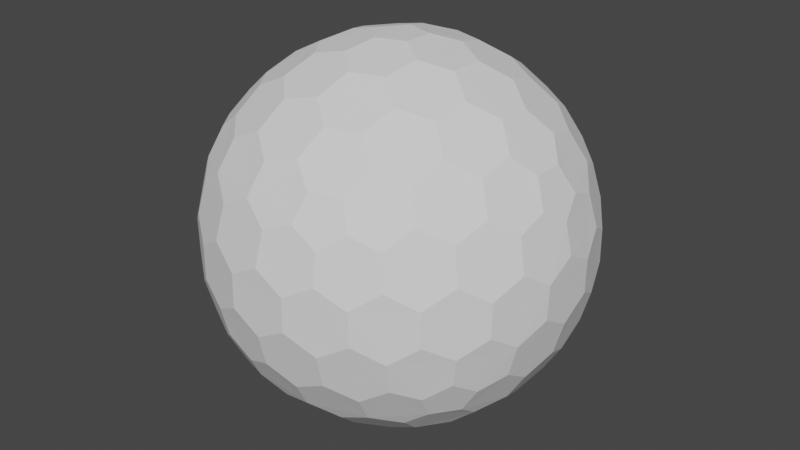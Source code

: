 # Source: PlayerDefault.blend  (saved by Blender 2.93.21; exported with 4.5.12 LTS)
import bpy
from mathutils import Matrix  # noqa: F401  (used for matrix-valued properties, if any)

bpy.ops.wm.read_factory_settings(use_empty=True)
scene = bpy.context.scene
scene.name = 'Scene'

# ---- world
world_world = bpy.data.worlds.new('World'); scene.world = world_world
world_world.use_nodes = True; world_world.node_tree.nodes.clear()
_N = world_world.node_tree.nodes; _L = world_world.node_tree.links
n0 = _N.new('ShaderNodeOutputWorld'); n0.name = 'World Output'; n0.location = (300, 300)
n1 = _N.new('ShaderNodeBackground'); n1.name = 'Background'; n1.location = (10, 300)
n1.inputs[0].default_value = (0.05088, 0.05088, 0.05088, 1.0)
_L.new(n1.outputs[0], n0.inputs[0])
n0.is_active_output = True
world_world.color = (0.05088, 0.05088, 0.05088)
world_world.use_sun_shadow = False
world_world.sun_shadow_jitter_overblur = 0.0

# ---- meshes
me_icosphere_002 = bpy.data.meshes.new('Icosphere.002')
me_icosphere_002.from_pydata([(0.04127, -0.127, -0.9758), (0.7132, -0.4211, -0.533), (-0.108, -0.0785, -0.9758), (-0.108, 0.0785, -0.9758), (0.04127, 0.127, -0.9758), (0.7957, -0.4211, -0.3995), (-0.1546, -0.8869, -0.3995), (-0.8913, -0.127, -0.3995), (-0.3962, 0.8084, -0.3995), (0.6464, 0.6266, -0.3995), (0.7544, -0.5481, -0.317), (-0.2882, -0.8869, -0.317), (-0.9325, -9.662e-09, -0.317), (-0.2882, 0.8869, -0.317), (0.7544, 0.5481, -0.317), (0.3294, -0.7599, 0.533), (-0.6209, -0.5481, 0.533), (-0.7132, 0.4211, 0.533), (0.1801, 0.8084, 0.533), (0.8245, 0.0785, 0.533), (0.108, 0.0785, 0.9758), (0.3781, 0.08719, 0.9011), (0.6369, 0.08719, 0.7412), (0.2298, 0.1669, 0.9402), (0.1998, 0.3326, 0.9011), (0.5067, 0.1751, 0.8199), (0.4806, 0.3492, 0.7777), (0.3231, 0.4278, 0.8199), (0.2797, 0.5788, 0.7412), (0.7382, 0.1669, 0.626), (0.7166, 0.3326, 0.5817), (0.5888, 0.4278, 0.6556), (0.5378, 0.5788, 0.5817), (0.3869, 0.6505, 0.626), (0.3294, 0.7599, 0.533), (-0.04127, 0.127, 0.9758), (0.03391, 0.3865, 0.9011), (0.1139, 0.6327, 0.7412), (-0.08776, 0.2701, 0.9402), (-0.2546, 0.2928, 0.9011), (-0.009907, 0.536, 0.8199), (-0.1836, 0.565, 0.7777), (-0.307, 0.4394, 0.8199), (-0.464, 0.4449, 0.7412), (0.06935, 0.7536, 0.626), (-0.09491, 0.7844, 0.5817), (-0.2249, 0.6922, 0.6556), (-0.3843, 0.6903, 0.5817), (-0.4991, 0.5689, 0.626), (-0.6209, 0.5481, 0.533), (-0.1335, -2.328e-09, 0.9758), (-0.3571, 0.1517, 0.9011), (-0.5665, 0.3038, 0.7412), (-0.284, -7.567e-10, 0.9402), (-0.3571, -0.1517, 0.9011), (-0.5128, 0.1562, 0.8199), (-0.5941, 3.26e-09, 0.7777), (-0.5128, -0.1562, 0.8199), (-0.5665, -0.3038, 0.7412), (-0.6953, 0.2988, 0.626), (-0.7753, 0.1521, 0.5817), (-0.7278, -8.207e-09, 0.6556), (-0.7753, -0.1521, 0.5817), (-0.6953, -0.2988, 0.626), (-0.7132, -0.4211, 0.533), (-0.04127, -0.127, 0.9758), (-0.2546, -0.2928, 0.9011), (-0.464, -0.4449, 0.7412), (-0.08776, -0.2701, 0.9402), (0.03391, -0.3865, 0.9011), (-0.307, -0.4394, 0.8199), (-0.1836, -0.565, 0.7777), (-0.009907, -0.536, 0.8199), (0.1139, -0.6327, 0.7412), (-0.4991, -0.5689, 0.626), (-0.3843, -0.6903, 0.5817), (-0.2249, -0.6922, 0.6556), (-0.09491, -0.7844, 0.5817), (0.06935, -0.7536, 0.626), (0.1801, -0.8084, 0.533), (0.108, -0.0785, 0.9758), (0.1998, -0.3326, 0.9011), (0.2797, -0.5788, 0.7412), (0.2298, -0.1669, 0.9402), (0.3781, -0.08719, 0.9011), (0.3231, -0.4278, 0.8199), (0.4806, -0.3492, 0.7777), (0.5067, -0.1751, 0.8199), (0.6369, -0.08719, 0.7412), (0.3869, -0.6505, 0.626), (0.5378, -0.5788, 0.5817), (0.5888, -0.4278, 0.6556), (0.7166, -0.3326, 0.5817), (0.7382, -0.1669, 0.626), (0.8245, -0.0785, 0.533), (0.8913, 0.127, 0.3995), (0.9199, 0.2928, 0.1752), (0.8704, 0.4449, -0.08356), (0.8802, 0.2701, 0.342), (0.7908, 0.3865, 0.4333), (0.8706, 0.4394, 0.09203), (0.7777, 0.565, 0.1836), (0.7377, 0.536, 0.3578), (0.612, 0.6327, 0.4333), (0.7831, 0.5689, -0.1665), (0.6921, 0.6903, -0.08356), (0.687, 0.6922, 0.09203), (0.5627, 0.7844, 0.1752), (0.5289, 0.7536, 0.342), (0.3962, 0.8084, 0.3995), (0.1546, 0.8869, 0.3995), (0.005802, 0.9653, 0.1752), (-0.1541, 0.9653, -0.08356), (0.01511, 0.9206, 0.342), (-0.1232, 0.8716, 0.4333), (-0.1489, 0.9638, 0.09203), (-0.2971, 0.9142, 0.1836), (-0.2818, 0.8673, 0.3578), (-0.4126, 0.7775, 0.4333), (-0.2991, 0.9206, -0.1665), (-0.4427, 0.8716, -0.08356), (-0.446, 0.8673, 0.09203), (-0.5721, 0.7775, 0.1752), (-0.5533, 0.7359, 0.342), (-0.6464, 0.6266, 0.3995), (-0.7957, 0.4211, 0.3995), (-0.9163, 0.3038, 0.1752), (-0.9657, 0.1517, -0.08356), (-0.8709, 0.2988, 0.342), (-0.867, 0.1521, 0.4333), (-0.9626, 0.1562, 0.09203), (-0.9613, -1.825e-07, 0.1836), (-0.9119, -8.941e-08, 0.3578), (-0.867, -0.1521, 0.4333), (-0.968, -1.132e-07, -0.1665), (-0.9657, -0.1517, -0.08356), (-0.9626, -0.1562, 0.09203), (-0.9163, -0.3038, 0.1752), (-0.8709, -0.2988, 0.342), (-0.7957, -0.4211, 0.3995), (-0.6464, -0.6266, 0.3995), (-0.5721, -0.7775, 0.1752), (-0.4427, -0.8716, -0.08356), (-0.5533, -0.7359, 0.342), (-0.4126, -0.7775, 0.4333), (-0.446, -0.8673, 0.09203), (-0.2971, -0.9142, 0.1836), (-0.2818, -0.8673, 0.3578), (-0.1232, -0.8716, 0.4333), (-0.2991, -0.9206, -0.1665), (-0.1541, -0.9653, -0.08356), (-0.1489, -0.9638, 0.09203), (0.005802, -0.9653, 0.1752), (0.01511, -0.9206, 0.342), (0.1546, -0.8869, 0.3995), (0.3962, -0.8084, 0.3995), (0.5627, -0.7844, 0.1752), (0.6921, -0.6903, -0.08356), (0.5289, -0.7536, 0.342), (0.612, -0.6327, 0.4333), (0.687, -0.6922, 0.09203), (0.7777, -0.565, 0.1836), (0.7377, -0.536, 0.3578), (0.7908, -0.3865, 0.4333), (0.7831, -0.5689, -0.1665), (0.8704, -0.4449, -0.08356), (0.8706, -0.4394, 0.09203), (0.9199, -0.2928, 0.1752), (0.8802, -0.2701, 0.342), (0.8913, -0.127, 0.3995), (0.2882, 0.8869, 0.317), (0.4427, 0.8716, 0.08356), (0.5721, 0.7775, -0.1752), (0.2991, 0.9206, 0.1665), (0.1541, 0.9653, 0.08356), (0.446, 0.8673, -0.09203), (0.2971, 0.9142, -0.1836), (0.1489, 0.9638, -0.09203), (-0.005802, 0.9653, -0.1752), (0.5533, 0.7359, -0.342), (0.4126, 0.7775, -0.4333), (0.2818, 0.8673, -0.3578), (0.1232, 0.8716, -0.4333), (-0.01511, 0.9206, -0.342), (-0.1546, 0.8869, -0.3995), (-0.7544, 0.5481, 0.317), (-0.6921, 0.6903, 0.08356), (-0.5627, 0.7844, -0.1752), (-0.7831, 0.5689, 0.1665), (-0.8704, 0.4449, 0.08356), (-0.687, 0.6922, -0.09203), (-0.7777, 0.565, -0.1836), (-0.8706, 0.4394, -0.09203), (-0.9199, 0.2928, -0.1752), (-0.5289, 0.7536, -0.342), (-0.612, 0.6327, -0.4333), (-0.7377, 0.536, -0.3578), (-0.7908, 0.3865, -0.4333), (-0.8802, 0.2701, -0.342), (-0.8913, 0.127, -0.3995), (-0.7544, -0.5481, 0.317), (-0.8704, -0.4449, 0.08356), (-0.9199, -0.2928, -0.1752), (-0.7831, -0.5689, 0.1665), (-0.6921, -0.6903, 0.08356), (-0.8706, -0.4394, -0.09203), (-0.7777, -0.565, -0.1836), (-0.687, -0.6922, -0.09203), (-0.5627, -0.7844, -0.1752), (-0.8802, -0.2701, -0.342), (-0.7908, -0.3865, -0.4333), (-0.7377, -0.536, -0.3578), (-0.612, -0.6327, -0.4333), (-0.5289, -0.7536, -0.342), (-0.3962, -0.8084, -0.3995), (0.2882, -0.8869, 0.317), (0.1541, -0.9653, 0.08356), (-0.005802, -0.9653, -0.1752), (0.2991, -0.9206, 0.1665), (0.4427, -0.8716, 0.08356), (0.1489, -0.9638, -0.09203), (0.2971, -0.9142, -0.1836), (0.446, -0.8673, -0.09203), (0.5721, -0.7775, -0.1752), (-0.01511, -0.9206, -0.342), (0.1232, -0.8716, -0.4333), (0.2818, -0.8673, -0.3578), (0.4126, -0.7775, -0.4333), (0.5533, -0.7359, -0.342), (0.6464, -0.6266, -0.3995), (0.9325, 2.27e-09, 0.317), (0.9657, -0.1517, 0.08356), (0.9163, -0.3038, -0.1752), (0.968, 2.678e-09, 0.1665), (0.9657, 0.1517, 0.08356), (0.9626, -0.1562, -0.09203), (0.9613, 9.313e-09, -0.1836), (0.9626, 0.1562, -0.09203), (0.9163, 0.3038, -0.1752), (0.8709, -0.2988, -0.342), (0.867, -0.1521, -0.4333), (0.9119, 1.74e-08, -0.3578), (0.867, 0.1521, -0.4333), (0.8709, 0.2988, -0.342), (0.7957, 0.4211, -0.3995), (0.6209, 0.5481, -0.533), (0.464, 0.4449, -0.7412), (0.2546, 0.2928, -0.9011), (0.4991, 0.5689, -0.626), (0.3843, 0.6903, -0.5817), (0.307, 0.4394, -0.8199), (0.1836, 0.565, -0.7777), (0.2249, 0.6922, -0.6556), (0.09491, 0.7844, -0.5817), (0.08776, 0.2701, -0.9402), (-0.03391, 0.3865, -0.9011), (0.009907, 0.536, -0.8199), (-0.1139, 0.6327, -0.7412), (-0.06935, 0.7536, -0.626), (-0.1801, 0.8084, -0.533), (-0.3294, 0.7599, -0.533), (-0.2797, 0.5788, -0.7412), (-0.1998, 0.3326, -0.9011), (-0.3869, 0.6505, -0.626), (-0.5378, 0.5788, -0.5817), (-0.3231, 0.4278, -0.8199), (-0.4806, 0.3492, -0.7777), (-0.5888, 0.4278, -0.6556), (-0.7166, 0.3326, -0.5817), (-0.2298, 0.1669, -0.9402), (-0.3781, 0.08719, -0.9011), (-0.5067, 0.175, -0.8199), (-0.6369, 0.08719, -0.7412), (-0.7382, 0.1669, -0.626), (-0.8245, 0.0785, -0.533), (-0.8245, -0.0785, -0.533), (-0.6369, -0.08719, -0.7412), (-0.3781, -0.08719, -0.9011), (-0.7382, -0.1669, -0.626), (-0.7166, -0.3326, -0.5817), (-0.5067, -0.1751, -0.8199), (-0.4806, -0.3492, -0.7777), (-0.5888, -0.4278, -0.6556), (-0.5378, -0.5788, -0.5817), (-0.2298, -0.1669, -0.9402), (-0.1998, -0.3326, -0.9011), (-0.3231, -0.4278, -0.8199), (-0.2797, -0.5788, -0.7412), (-0.3869, -0.6505, -0.626), (-0.3294, -0.7599, -0.533), (0.7132, 0.4211, -0.533), (0.7753, 0.1521, -0.5817), (0.7753, -0.1521, -0.5817), (0.6953, 0.2988, -0.626), (0.5665, 0.3038, -0.7412), (0.7278, -3.026e-07, -0.6556), (0.5941, -5.249e-07, -0.7777), (0.5128, 0.1562, -0.8199), (0.3571, 0.1517, -0.9011), (0.6953, -0.2988, -0.626), (0.5665, -0.3038, -0.7412), (0.5128, -0.1562, -0.8199), (0.3571, -0.1517, -0.9011), (0.284, -2.274e-07, -0.9402), (0.1335, -1.35e-08, -0.9758), (-0.1801, -0.8084, -0.533), (-0.1139, -0.6327, -0.7412), (-0.03391, -0.3865, -0.9011), (-0.06935, -0.7536, -0.626), (0.09491, -0.7844, -0.5817), (0.009908, -0.536, -0.8199), (0.1836, -0.565, -0.7777), (0.2249, -0.6922, -0.6556), (0.3843, -0.6903, -0.5817), (0.08776, -0.2701, -0.9402), (0.2546, -0.2928, -0.9011), (0.307, -0.4394, -0.8199), (0.464, -0.4449, -0.7412), (0.4991, -0.5689, -0.626), (0.6209, -0.5481, -0.533), (0.04127, -0.127, -0.9758), (0.04127, -0.127, -0.9758), (-0.108, -0.0785, -0.9758), (-0.108, -0.0785, -0.9758), (-0.108, 0.0785, -0.9758), (-0.108, 0.0785, -0.9758), (0.04127, 0.127, -0.9758), (0.04127, 0.127, -0.9758), (0.7132, -0.4211, -0.533), (0.7132, -0.4211, -0.533), (0.7957, -0.4211, -0.3995), (0.7957, -0.4211, -0.3995), (0.7544, -0.5481, -0.317), (0.7544, -0.5481, -0.317), (-0.1546, -0.8869, -0.3995), (-0.1546, -0.8869, -0.3995), (-0.2882, -0.8869, -0.317), (-0.2882, -0.8869, -0.317), (-0.8913, -0.127, -0.3995), (-0.8913, -0.127, -0.3995), (-0.9325, -9.662e-09, -0.317), (-0.9325, -9.662e-09, -0.317), (-0.3962, 0.8084, -0.3995), (-0.3962, 0.8084, -0.3995), (-0.2882, 0.8869, -0.317), (-0.2882, 0.8869, -0.317), (0.6464, 0.6266, -0.3995), (0.6464, 0.6266, -0.3995), (0.7544, 0.5481, -0.317), (0.7544, 0.5481, -0.317), (0.3781, 0.08719, 0.9011), (0.3781, 0.08719, 0.9011), (0.2298, 0.1669, 0.9402), (0.2298, 0.1669, 0.9402), (0.108, 0.0785, 0.9758), (0.108, 0.0785, 0.9758), (0.1998, 0.3326, 0.9011), (0.1998, 0.3326, 0.9011), (0.6369, 0.08719, 0.7412), (0.6369, 0.08719, 0.7412), (0.5067, 0.1751, 0.8199), (0.5067, 0.1751, 0.8199), (0.4806, 0.3492, 0.7777), (0.4806, 0.3492, 0.7777), (0.3231, 0.4278, 0.8199), (0.3231, 0.4278, 0.8199), (0.2797, 0.5788, 0.7412), (0.2797, 0.5788, 0.7412), (0.8245, 0.0785, 0.533), (0.8245, 0.0785, 0.533), (0.7382, 0.1669, 0.626), (0.7382, 0.1669, 0.626), (0.7166, 0.3326, 0.5817), (0.7166, 0.3326, 0.5817), (0.5888, 0.4278, 0.6556), (0.5888, 0.4278, 0.6556), (0.5378, 0.5788, 0.5817), (0.5378, 0.5788, 0.5817), (0.3869, 0.6505, 0.626), (0.3869, 0.6505, 0.626), (0.1801, 0.8084, 0.533), (0.1801, 0.8084, 0.533), (0.3294, 0.7599, 0.533), (0.3294, 0.7599, 0.533), (-0.04127, 0.127, 0.9758), (-0.04127, 0.127, 0.9758), (0.03391, 0.3865, 0.9011), (0.03391, 0.3865, 0.9011), (0.1139, 0.6327, 0.7412), (0.1139, 0.6327, 0.7412), (-0.08776, 0.2701, 0.9402), (-0.08776, 0.2701, 0.9402), (-0.2546, 0.2928, 0.9011), (-0.2546, 0.2928, 0.9011), (-0.009907, 0.536, 0.8199), (-0.009907, 0.536, 0.8199), (-0.1836, 0.565, 0.7777), (-0.1836, 0.565, 0.7777), (-0.307, 0.4394, 0.8199), (-0.307, 0.4394, 0.8199), (-0.464, 0.4449, 0.7412), (-0.464, 0.4449, 0.7412), (0.06935, 0.7536, 0.626), (0.06935, 0.7536, 0.626), (-0.09491, 0.7844, 0.5817), (-0.09491, 0.7844, 0.5817), (-0.2249, 0.6922, 0.6556), (-0.2249, 0.6922, 0.6556), (-0.3843, 0.6903, 0.5817), (-0.3843, 0.6903, 0.5817), (-0.4991, 0.5689, 0.626), (-0.4991, 0.5689, 0.626), (-0.7132, 0.4211, 0.533), (-0.7132, 0.4211, 0.533), (-0.6209, 0.5481, 0.533), (-0.6209, 0.5481, 0.533), (-0.1335, -2.328e-09, 0.9758), (-0.1335, -2.328e-09, 0.9758), (-0.3571, 0.1517, 0.9011), (-0.3571, 0.1517, 0.9011), (-0.5665, 0.3038, 0.7412), (-0.5665, 0.3038, 0.7412), (-0.284, -7.567e-10, 0.9402), (-0.284, -7.567e-10, 0.9402), (-0.3571, -0.1517, 0.9011), (-0.3571, -0.1517, 0.9011), (-0.5128, 0.1562, 0.8199), (-0.5128, 0.1562, 0.8199), (-0.5941, 3.26e-09, 0.7777), (-0.5941, 3.26e-09, 0.7777), (-0.5128, -0.1562, 0.8199), (-0.5128, -0.1562, 0.8199), (-0.5665, -0.3038, 0.7412), (-0.5665, -0.3038, 0.7412), (-0.6953, 0.2988, 0.626), (-0.6953, 0.2988, 0.626), (-0.7753, 0.1521, 0.5817), (-0.7753, 0.1521, 0.5817), (-0.7278, -8.207e-09, 0.6556), (-0.7278, -8.207e-09, 0.6556), (-0.7753, -0.1521, 0.5817), (-0.7753, -0.1521, 0.5817), (-0.6953, -0.2988, 0.626), (-0.6953, -0.2988, 0.626), (-0.6209, -0.5481, 0.533), (-0.6209, -0.5481, 0.533), (-0.7132, -0.4211, 0.533), (-0.7132, -0.4211, 0.533), (-0.04127, -0.127, 0.9758), (-0.04127, -0.127, 0.9758), (-0.2546, -0.2928, 0.9011), (-0.2546, -0.2928, 0.9011), (-0.464, -0.4449, 0.7412), (-0.464, -0.4449, 0.7412), (-0.08776, -0.2701, 0.9402), (-0.08776, -0.2701, 0.9402), (0.03391, -0.3865, 0.9011), (0.03391, -0.3865, 0.9011), (-0.307, -0.4394, 0.8199), (-0.307, -0.4394, 0.8199), (-0.1836, -0.565, 0.7777), (-0.1836, -0.565, 0.7777), (-0.009907, -0.536, 0.8199), (-0.009907, -0.536, 0.8199), (0.1139, -0.6327, 0.7412), (0.1139, -0.6327, 0.7412), (-0.4991, -0.5689, 0.626), (-0.4991, -0.5689, 0.626), (-0.3843, -0.6903, 0.5817), (-0.3843, -0.6903, 0.5817), (-0.2249, -0.6922, 0.6556), (-0.2249, -0.6922, 0.6556), (-0.09491, -0.7844, 0.5817), (-0.09491, -0.7844, 0.5817), (0.06935, -0.7536, 0.626), (0.06935, -0.7536, 0.626), (0.3294, -0.7599, 0.533), (0.3294, -0.7599, 0.533), (0.1801, -0.8084, 0.533), (0.1801, -0.8084, 0.533), (0.108, -0.0785, 0.9758), (0.108, -0.0785, 0.9758), (0.1998, -0.3326, 0.9011), (0.1998, -0.3326, 0.9011), (0.2797, -0.5788, 0.7412), (0.2797, -0.5788, 0.7412), (0.2298, -0.1669, 0.9402), (0.2298, -0.1669, 0.9402), (0.3781, -0.08719, 0.9011), (0.3781, -0.08719, 0.9011), (0.3231, -0.4278, 0.8199), (0.3231, -0.4278, 0.8199), (0.4806, -0.3492, 0.7777), (0.4806, -0.3492, 0.7777), (0.5067, -0.1751, 0.8199), (0.5067, -0.1751, 0.8199), (0.6369, -0.08719, 0.7412), (0.6369, -0.08719, 0.7412), (0.3869, -0.6505, 0.626), (0.3869, -0.6505, 0.626), (0.5378, -0.5788, 0.5817), (0.5378, -0.5788, 0.5817), (0.5888, -0.4278, 0.6556), (0.5888, -0.4278, 0.6556), (0.7166, -0.3326, 0.5817), (0.7166, -0.3326, 0.5817), (0.7382, -0.1669, 0.626), (0.7382, -0.1669, 0.626), (0.8245, -0.0785, 0.533), (0.8245, -0.0785, 0.533), (0.8913, 0.127, 0.3995), (0.8913, 0.127, 0.3995), (0.9199, 0.2928, 0.1752), (0.9199, 0.2928, 0.1752), (0.8802, 0.2701, 0.342), (0.8802, 0.2701, 0.342), (0.7908, 0.3865, 0.4333), (0.7908, 0.3865, 0.4333), (0.8704, 0.4449, -0.08356), (0.8704, 0.4449, -0.08356), (0.8706, 0.4394, 0.09203), (0.8706, 0.4394, 0.09203), (0.7777, 0.565, 0.1836), (0.7777, 0.565, 0.1836), (0.7377, 0.536, 0.3578), (0.7377, 0.536, 0.3578), (0.612, 0.6327, 0.4333), (0.612, 0.6327, 0.4333), (0.7831, 0.5689, -0.1665), (0.7831, 0.5689, -0.1665), (0.6921, 0.6903, -0.08356), (0.6921, 0.6903, -0.08356), (0.687, 0.6922, 0.09203), (0.687, 0.6922, 0.09203), (0.5627, 0.7844, 0.1752), (0.5627, 0.7844, 0.1752), (0.5289, 0.7536, 0.342), (0.5289, 0.7536, 0.342), (0.3962, 0.8084, 0.3995), (0.3962, 0.8084, 0.3995), (0.1546, 0.8869, 0.3995), (0.1546, 0.8869, 0.3995), (0.005802, 0.9653, 0.1752), (0.005802, 0.9653, 0.1752), (0.01511, 0.9206, 0.342), (0.01511, 0.9206, 0.342), (-0.1232, 0.8716, 0.4333), (-0.1232, 0.8716, 0.4333), (-0.1541, 0.9653, -0.08356), (-0.1541, 0.9653, -0.08356), (-0.1489, 0.9638, 0.09203), (-0.1489, 0.9638, 0.09203), (-0.2971, 0.9142, 0.1836), (-0.2971, 0.9142, 0.1836), (-0.2818, 0.8673, 0.3578), (-0.2818, 0.8673, 0.3578), (-0.4126, 0.7775, 0.4333), (-0.4126, 0.7775, 0.4333), (-0.2991, 0.9206, -0.1665), (-0.2991, 0.9206, -0.1665), (-0.4427, 0.8716, -0.08356), (-0.4427, 0.8716, -0.08356), (-0.446, 0.8673, 0.09203), (-0.446, 0.8673, 0.09203), (-0.5721, 0.7775, 0.1752), (-0.5721, 0.7775, 0.1752), (-0.5533, 0.7359, 0.342), (-0.5533, 0.7359, 0.342), (-0.6464, 0.6266, 0.3995), (-0.6464, 0.6266, 0.3995), (-0.7957, 0.4211, 0.3995), (-0.7957, 0.4211, 0.3995), (-0.9163, 0.3038, 0.1752), (-0.9163, 0.3038, 0.1752), (-0.8709, 0.2988, 0.342), (-0.8709, 0.2988, 0.342), (-0.867, 0.1521, 0.4333), (-0.867, 0.1521, 0.4333), (-0.9657, 0.1517, -0.08356), (-0.9657, 0.1517, -0.08356), (-0.9626, 0.1562, 0.09203), (-0.9626, 0.1562, 0.09203), (-0.9613, -1.825e-07, 0.1836), (-0.9613, -1.825e-07, 0.1836), (-0.9119, -8.941e-08, 0.3578), (-0.9119, -8.941e-08, 0.3578), (-0.867, -0.1521, 0.4333), (-0.867, -0.1521, 0.4333), (-0.968, -1.132e-07, -0.1665), (-0.968, -1.132e-07, -0.1665), (-0.9657, -0.1517, -0.08356), (-0.9657, -0.1517, -0.08356), (-0.9626, -0.1562, 0.09203), (-0.9626, -0.1562, 0.09203), (-0.9163, -0.3038, 0.1752), (-0.9163, -0.3038, 0.1752), (-0.8709, -0.2988, 0.342), (-0.8709, -0.2988, 0.342), (-0.7957, -0.4211, 0.3995), (-0.7957, -0.4211, 0.3995), (-0.6464, -0.6266, 0.3995), (-0.6464, -0.6266, 0.3995), (-0.5721, -0.7775, 0.1752), (-0.5721, -0.7775, 0.1752), (-0.5533, -0.7359, 0.342), (-0.5533, -0.7359, 0.342), (-0.4126, -0.7775, 0.4333), (-0.4126, -0.7775, 0.4333), (-0.4427, -0.8716, -0.08356), (-0.4427, -0.8716, -0.08356), (-0.446, -0.8673, 0.09203), (-0.446, -0.8673, 0.09203), (-0.2971, -0.9142, 0.1836), (-0.2971, -0.9142, 0.1836), (-0.2818, -0.8673, 0.3578), (-0.2818, -0.8673, 0.3578), (-0.1232, -0.8716, 0.4333), (-0.1232, -0.8716, 0.4333), (-0.2991, -0.9206, -0.1665), (-0.2991, -0.9206, -0.1665), (-0.1541, -0.9653, -0.08356), (-0.1541, -0.9653, -0.08356), (-0.1489, -0.9638, 0.09203), (-0.1489, -0.9638, 0.09203), (0.005802, -0.9653, 0.1752), (0.005802, -0.9653, 0.1752), (0.01511, -0.9206, 0.342), (0.01511, -0.9206, 0.342), (0.1546, -0.8869, 0.3995), (0.1546, -0.8869, 0.3995), (0.3962, -0.8084, 0.3995), (0.3962, -0.8084, 0.3995), (0.5627, -0.7844, 0.1752), (0.5627, -0.7844, 0.1752), (0.5289, -0.7536, 0.342), (0.5289, -0.7536, 0.342), (0.612, -0.6327, 0.4333), (0.612, -0.6327, 0.4333), (0.6921, -0.6903, -0.08356), (0.6921, -0.6903, -0.08356), (0.687, -0.6922, 0.09203), (0.687, -0.6922, 0.09203), (0.7777, -0.565, 0.1836), (0.7777, -0.565, 0.1836), (0.7377, -0.536, 0.3578), (0.7377, -0.536, 0.3578), (0.7908, -0.3865, 0.4333), (0.7908, -0.3865, 0.4333), (0.7831, -0.5689, -0.1665), (0.7831, -0.5689, -0.1665), (0.8704, -0.4449, -0.08356), (0.8704, -0.4449, -0.08356), (0.8706, -0.4394, 0.09203), (0.8706, -0.4394, 0.09203), (0.9199, -0.2928, 0.1752), (0.9199, -0.2928, 0.1752), (0.8802, -0.2701, 0.342), (0.8802, -0.2701, 0.342), (0.8913, -0.127, 0.3995), (0.8913, -0.127, 0.3995), (0.2882, 0.8869, 0.317), (0.2882, 0.8869, 0.317), (0.4427, 0.8716, 0.08356), (0.4427, 0.8716, 0.08356), (0.5721, 0.7775, -0.1752), (0.5721, 0.7775, -0.1752), (0.2991, 0.9206, 0.1665), (0.2991, 0.9206, 0.1665), (0.1541, 0.9653, 0.08356), (0.1541, 0.9653, 0.08356), (0.446, 0.8673, -0.09203), (0.446, 0.8673, -0.09203), (0.2971, 0.9142, -0.1836), (0.2971, 0.9142, -0.1836), (0.1489, 0.9638, -0.09203), (0.1489, 0.9638, -0.09203), (-0.005802, 0.9653, -0.1752), (-0.005802, 0.9653, -0.1752), (0.5533, 0.7359, -0.342), (0.5533, 0.7359, -0.342), (0.4126, 0.7775, -0.4333), (0.4126, 0.7775, -0.4333), (0.2818, 0.8673, -0.3578), (0.2818, 0.8673, -0.3578), (0.1232, 0.8716, -0.4333), (0.1232, 0.8716, -0.4333), (-0.01511, 0.9206, -0.342), (-0.01511, 0.9206, -0.342), (-0.1546, 0.8869, -0.3995), (-0.1546, 0.8869, -0.3995), (-0.7544, 0.5481, 0.317), (-0.7544, 0.5481, 0.317), (-0.6921, 0.6903, 0.08356), (-0.6921, 0.6903, 0.08356), (-0.5627, 0.7844, -0.1752), (-0.5627, 0.7844, -0.1752), (-0.7831, 0.5689, 0.1665), (-0.7831, 0.5689, 0.1665), (-0.8704, 0.4449, 0.08356), (-0.8704, 0.4449, 0.08356), (-0.687, 0.6922, -0.09203), (-0.687, 0.6922, -0.09203), (-0.7777, 0.565, -0.1836), (-0.7777, 0.565, -0.1836), (-0.8706, 0.4394, -0.09203), (-0.8706, 0.4394, -0.09203), (-0.9199, 0.2928, -0.1752), (-0.9199, 0.2928, -0.1752), (-0.5289, 0.7536, -0.342), (-0.5289, 0.7536, -0.342), (-0.612, 0.6327, -0.4333), (-0.612, 0.6327, -0.4333), (-0.7377, 0.536, -0.3578), (-0.7377, 0.536, -0.3578), (-0.7908, 0.3865, -0.4333), (-0.7908, 0.3865, -0.4333), (-0.8802, 0.2701, -0.342), (-0.8802, 0.2701, -0.342), (-0.8913, 0.127, -0.3995), (-0.8913, 0.127, -0.3995), (-0.7544, -0.5481, 0.317), (-0.7544, -0.5481, 0.317), (-0.8704, -0.4449, 0.08356), (-0.8704, -0.4449, 0.08356), (-0.9199, -0.2928, -0.1752), (-0.9199, -0.2928, -0.1752), (-0.7831, -0.5689, 0.1665), (-0.7831, -0.5689, 0.1665), (-0.6921, -0.6903, 0.08356), (-0.6921, -0.6903, 0.08356), (-0.8706, -0.4394, -0.09203), (-0.8706, -0.4394, -0.09203), (-0.7777, -0.565, -0.1836), (-0.7777, -0.565, -0.1836), (-0.687, -0.6922, -0.09203), (-0.687, -0.6922, -0.09203), (-0.5627, -0.7844, -0.1752), (-0.5627, -0.7844, -0.1752), (-0.8802, -0.2701, -0.342), (-0.8802, -0.2701, -0.342), (-0.7908, -0.3865, -0.4333), (-0.7908, -0.3865, -0.4333), (-0.7377, -0.536, -0.3578), (-0.7377, -0.536, -0.3578), (-0.612, -0.6327, -0.4333), (-0.612, -0.6327, -0.4333), (-0.5289, -0.7536, -0.342), (-0.5289, -0.7536, -0.342), (-0.3962, -0.8084, -0.3995), (-0.3962, -0.8084, -0.3995), (0.2882, -0.8869, 0.317), (0.2882, -0.8869, 0.317), (0.1541, -0.9653, 0.08356), (0.1541, -0.9653, 0.08356), (-0.005802, -0.9653, -0.1752), (-0.005802, -0.9653, -0.1752), (0.2991, -0.9206, 0.1665), (0.2991, -0.9206, 0.1665), (0.4427, -0.8716, 0.08356), (0.4427, -0.8716, 0.08356), (0.1489, -0.9638, -0.09203), (0.1489, -0.9638, -0.09203), (0.2971, -0.9142, -0.1836), (0.2971, -0.9142, -0.1836), (0.446, -0.8673, -0.09203), (0.446, -0.8673, -0.09203), (0.5721, -0.7775, -0.1752), (0.5721, -0.7775, -0.1752), (-0.01511, -0.9206, -0.342), (-0.01511, -0.9206, -0.342), (0.1232, -0.8716, -0.4333), (0.1232, -0.8716, -0.4333), (0.2818, -0.8673, -0.3578), (0.2818, -0.8673, -0.3578), (0.4126, -0.7775, -0.4333), (0.4126, -0.7775, -0.4333), (0.5533, -0.7359, -0.342), (0.5533, -0.7359, -0.342), (0.6464, -0.6266, -0.3995), (0.6464, -0.6266, -0.3995), (0.9325, 2.27e-09, 0.317), (0.9325, 2.27e-09, 0.317), (0.9657, -0.1517, 0.08356), (0.9657, -0.1517, 0.08356), (0.9163, -0.3038, -0.1752), (0.9163, -0.3038, -0.1752), (0.968, 2.678e-09, 0.1665), (0.968, 2.678e-09, 0.1665), (0.9657, 0.1517, 0.08356), (0.9657, 0.1517, 0.08356), (0.9626, -0.1562, -0.09203), (0.9626, -0.1562, -0.09203), (0.9613, 9.313e-09, -0.1836), (0.9613, 9.313e-09, -0.1836), (0.9626, 0.1562, -0.09203), (0.9626, 0.1562, -0.09203), (0.9163, 0.3038, -0.1752), (0.9163, 0.3038, -0.1752), (0.8709, -0.2988, -0.342), (0.8709, -0.2988, -0.342), (0.867, -0.1521, -0.4333), (0.867, -0.1521, -0.4333), (0.9119, 1.74e-08, -0.3578), (0.9119, 1.74e-08, -0.3578), (0.867, 0.1521, -0.4333), (0.867, 0.1521, -0.4333), (0.8709, 0.2988, -0.342), (0.8709, 0.2988, -0.342), (0.7957, 0.4211, -0.3995), (0.7957, 0.4211, -0.3995), (0.6209, 0.5481, -0.533), (0.6209, 0.5481, -0.533), (0.464, 0.4449, -0.7412), (0.464, 0.4449, -0.7412), (0.4991, 0.5689, -0.626), (0.4991, 0.5689, -0.626), (0.3843, 0.6903, -0.5817), (0.3843, 0.6903, -0.5817), (0.2546, 0.2928, -0.9011), (0.2546, 0.2928, -0.9011), (0.307, 0.4394, -0.8199), (0.307, 0.4394, -0.8199), (0.1836, 0.565, -0.7777), (0.1836, 0.565, -0.7777), (0.2249, 0.6922, -0.6556), (0.2249, 0.6922, -0.6556), (0.09491, 0.7844, -0.5817), (0.09491, 0.7844, -0.5817), (0.08776, 0.2701, -0.9402), (0.08776, 0.2701, -0.9402), (-0.03391, 0.3865, -0.9011), (-0.03391, 0.3865, -0.9011), (0.009907, 0.536, -0.8199), (0.009907, 0.536, -0.8199), (-0.1139, 0.6327, -0.7412), (-0.1139, 0.6327, -0.7412), (-0.06935, 0.7536, -0.626), (-0.06935, 0.7536, -0.626), (-0.1801, 0.8084, -0.533), (-0.1801, 0.8084, -0.533), (-0.3294, 0.7599, -0.533), (-0.3294, 0.7599, -0.533), (-0.2797, 0.5788, -0.7412), (-0.2797, 0.5788, -0.7412), (-0.1998, 0.3326, -0.9011), (-0.1998, 0.3326, -0.9011), (-0.3869, 0.6505, -0.626), (-0.3869, 0.6505, -0.626), (-0.5378, 0.5788, -0.5817), (-0.5378, 0.5788, -0.5817), (-0.3231, 0.4278, -0.8199), (-0.3231, 0.4278, -0.8199), (-0.4806, 0.3492, -0.7777), (-0.4806, 0.3492, -0.7777), (-0.5888, 0.4278, -0.6556), (-0.5888, 0.4278, -0.6556), (-0.7166, 0.3326, -0.5817), (-0.7166, 0.3326, -0.5817), (-0.2298, 0.1669, -0.9402), (-0.2298, 0.1669, -0.9402), (-0.3781, 0.08719, -0.9011), (-0.3781, 0.08719, -0.9011), (-0.5067, 0.175, -0.8199), (-0.5067, 0.175, -0.8199), (-0.6369, 0.08719, -0.7412), (-0.6369, 0.08719, -0.7412), (-0.7382, 0.1669, -0.626), (-0.7382, 0.1669, -0.626), (-0.8245, 0.0785, -0.533), (-0.8245, 0.0785, -0.533), (-0.8245, -0.0785, -0.533), (-0.8245, -0.0785, -0.533), (-0.6369, -0.08719, -0.7412), (-0.6369, -0.08719, -0.7412), (-0.3781, -0.08719, -0.9011), (-0.3781, -0.08719, -0.9011), (-0.7382, -0.1669, -0.626), (-0.7382, -0.1669, -0.626), (-0.7166, -0.3326, -0.5817), (-0.7166, -0.3326, -0.5817), (-0.5067, -0.1751, -0.8199), (-0.5067, -0.1751, -0.8199), (-0.4806, -0.3492, -0.7777), (-0.4806, -0.3492, -0.7777), (-0.5888, -0.4278, -0.6556), (-0.5888, -0.4278, -0.6556), (-0.5378, -0.5788, -0.5817), (-0.5378, -0.5788, -0.5817), (-0.2298, -0.1669, -0.9402), (-0.2298, -0.1669, -0.9402), (-0.1998, -0.3326, -0.9011), (-0.1998, -0.3326, -0.9011), (-0.3231, -0.4278, -0.8199), (-0.3231, -0.4278, -0.8199), (-0.2797, -0.5788, -0.7412), (-0.2797, -0.5788, -0.7412), (-0.3869, -0.6505, -0.626), (-0.3869, -0.6505, -0.626), (-0.3294, -0.7599, -0.533), (-0.3294, -0.7599, -0.533), (0.7132, 0.4211, -0.533), (0.7132, 0.4211, -0.533), (0.7753, 0.1521, -0.5817), (0.7753, 0.1521, -0.5817), (0.7753, -0.1521, -0.5817), (0.7753, -0.1521, -0.5817), (0.6953, 0.2988, -0.626), (0.6953, 0.2988, -0.626), (0.5665, 0.3038, -0.7412), (0.5665, 0.3038, -0.7412), (0.7278, -3.026e-07, -0.6556), (0.7278, -3.026e-07, -0.6556), (0.5941, -5.249e-07, -0.7777), (0.5941, -5.249e-07, -0.7777), (0.5128, 0.1562, -0.8199), (0.5128, 0.1562, -0.8199), (0.3571, 0.1517, -0.9011), (0.3571, 0.1517, -0.9011), (0.6953, -0.2988, -0.626), (0.6953, -0.2988, -0.626), (0.5665, -0.3038, -0.7412), (0.5665, -0.3038, -0.7412), (0.5128, -0.1562, -0.8199), (0.5128, -0.1562, -0.8199), (0.3571, -0.1517, -0.9011), (0.3571, -0.1517, -0.9011), (0.284, -2.274e-07, -0.9402), (0.284, -2.274e-07, -0.9402), (0.1335, -1.35e-08, -0.9758), (0.1335, -1.35e-08, -0.9758), (-0.1801, -0.8084, -0.533), (-0.1801, -0.8084, -0.533), (-0.1139, -0.6327, -0.7412), (-0.1139, -0.6327, -0.7412), (-0.03391, -0.3865, -0.9011), (-0.03391, -0.3865, -0.9011), (-0.06935, -0.7536, -0.626), (-0.06935, -0.7536, -0.626), (0.09491, -0.7844, -0.5817), (0.09491, -0.7844, -0.5817), (0.009908, -0.536, -0.8199), (0.009908, -0.536, -0.8199), (0.1836, -0.565, -0.7777), (0.1836, -0.565, -0.7777), (0.2249, -0.6922, -0.6556), (0.2249, -0.6922, -0.6556), (0.3843, -0.6903, -0.5817), (0.3843, -0.6903, -0.5817), (0.08776, -0.2701, -0.9402), (0.08776, -0.2701, -0.9402), (0.2546, -0.2928, -0.9011), (0.2546, -0.2928, -0.9011), (0.307, -0.4394, -0.8199), (0.307, -0.4394, -0.8199), (0.464, -0.4449, -0.7412), (0.464, -0.4449, -0.7412), (0.4991, -0.5689, -0.626), (0.4991, -0.5689, -0.626), (0.6209, -0.5481, -0.533), (0.6209, -0.5481, -0.533)], [], [(322, 320, 948, 934, 890, 888), (329, 958, 956, 954, 920, 918), (330, 328, 919, 904, 800, 798), (324, 323, 889, 874, 860, 858), (326, 325, 859, 844, 830, 828), (321, 2, 3, 327, 928), (332, 331, 799, 784, 650, 648), (335, 930, 937, 938, 770, 768), (336, 334, 769, 754, 620, 618), (339, 870, 877, 878, 740, 738), (340, 338, 739, 724, 590, 588), (343, 840, 847, 848, 710, 708), (344, 342, 709, 694, 560, 558), (347, 810, 815, 816, 680, 678), (348, 346, 679, 664, 530, 528), (778, 959, 1, 5, 333), (808, 900, 811, 9, 349), (477, 630, 635, 636, 500, 498), (445, 600, 605, 606, 468, 466), (413, 570, 575, 576, 436, 434), (381, 540, 545, 546, 404, 402), (368, 510, 515, 516, 372, 370), (354, 480, 487, 488, 350, 352), (384, 355, 353, 356, 386, 390), (358, 371, 373, 374, 362, 360), (387, 357, 365, 366, 388, 394), (363, 375, 376, 378, 367, 364), (36, 395, 396, 398, 392, 391), (538, 660, 541, 380, 382), (416, 385, 38, 393, 418, 422), (389, 403, 405, 406, 397, 40), (419, 39, 399, 400, 420, 426), (37, 28, 379, 383, 18, 44), (351, 361, 26, 27, 24, 23), (41, 407, 408, 410, 401, 42), (51, 427, 428, 430, 424, 423), (568, 690, 571, 412, 414), (448, 417, 53, 425, 450, 454), (449, 481, 20, 35, 50), (421, 435, 437, 438, 429, 55), (451, 54, 431, 432, 452, 458), (52, 43, 411, 415, 17, 59), (56, 439, 440, 442, 433, 57), (66, 459, 460, 462, 456, 455), (598, 720, 601, 444, 446), (80, 65, 68, 457, 482, 486), (453, 467, 469, 470, 461, 70), (483, 69, 463, 464, 484, 490), (67, 58, 443, 447, 16, 74), (71, 471, 472, 474, 465, 72), (81, 491, 492, 494, 489, 83), (628, 750, 631, 476, 478), (485, 499, 501, 502, 493, 85), (82, 73, 475, 479, 15, 89), (359, 496, 507, 508, 369, 29), (86, 503, 504, 506, 497, 495), (512, 521, 522, 524, 517, 514), (21, 84, 87, 88, 22, 25), (511, 780, 787, 788, 513, 98), (518, 529, 531, 532, 523, 520), (101, 533, 534, 536, 527, 525), (542, 551, 552, 554, 547, 544), (30, 99, 102, 526, 377, 31), (110, 661, 667, 668, 543, 113), (548, 559, 561, 562, 553, 550), (32, 103, 537, 539, 34, 33), (116, 563, 564, 566, 557, 555), (572, 581, 582, 584, 577, 574), (45, 114, 117, 556, 409, 46), (125, 691, 697, 698, 573, 128), (578, 589, 591, 592, 583, 580), (47, 118, 567, 569, 49, 48), (131, 593, 594, 596, 587, 585), (602, 611, 612, 614, 607, 604), (60, 129, 132, 586, 441, 61), (140, 721, 727, 728, 603, 143), (608, 619, 621, 622, 613, 610), (62, 133, 597, 599, 64, 63), (146, 623, 624, 626, 617, 615), (632, 641, 642, 644, 637, 634), (75, 144, 147, 616, 473, 76), (155, 751, 757, 758, 633, 158), (638, 649, 651, 652, 643, 640), (77, 148, 627, 629, 79, 78), (161, 653, 654, 656, 647, 645), (663, 671, 672, 674, 669, 666), (90, 159, 162, 646, 505, 91), (658, 781, 95, 19, 509), (665, 179, 681, 682, 673, 670), (105, 172, 175, 662, 535, 106), (92, 163, 657, 659, 94, 93), (549, 676, 687, 688, 345, 119), (176, 683, 684, 686, 677, 675), (693, 701, 702, 704, 699, 696), (111, 174, 177, 178, 112, 115), (695, 194, 711, 712, 703, 700), (120, 187, 190, 692, 565, 121), (107, 171, 173, 170, 109, 108), (579, 706, 717, 718, 341, 134), (191, 713, 714, 716, 707, 705), (723, 731, 732, 734, 729, 726), (126, 189, 192, 193, 127, 130), (725, 209, 741, 742, 733, 730), (135, 202, 205, 722, 595, 136), (122, 186, 188, 185, 124, 123), (609, 736, 747, 748, 337, 149), (206, 743, 744, 746, 737, 735), (753, 761, 762, 764, 759, 756), (141, 204, 207, 208, 142, 145), (755, 224, 771, 772, 763, 760), (150, 217, 220, 752, 625, 151), (137, 201, 203, 200, 139, 138), (639, 766, 777, 779, 10, 164), (221, 773, 774, 776, 767, 765), (783, 791, 792, 794, 789, 786), (156, 219, 222, 223, 157, 160), (785, 239, 801, 802, 793, 790), (165, 232, 235, 782, 655, 166), (152, 216, 218, 215, 154, 153), (519, 796, 807, 809, 14, 104), (236, 803, 804, 806, 797, 795), (812, 821, 822, 824, 817, 814), (96, 234, 237, 238, 97, 100), (245, 901, 907, 908, 813, 248), (818, 829, 831, 832, 823, 820), (167, 231, 233, 230, 169, 168), (251, 833, 834, 836, 827, 825), (843, 851, 852, 854, 849, 846), (180, 249, 252, 826, 685, 181), (838, 841, 8, 13, 689), (845, 269, 861, 862, 853, 850), (255, 262, 265, 842, 835, 256), (182, 253, 837, 839, 184, 183), (715, 856, 867, 868, 719, 198), (266, 863, 864, 866, 857, 855), (873, 881, 882, 884, 879, 876), (195, 264, 267, 268, 197, 196), (869, 871, 7, 12, 199), (875, 284, 891, 892, 883, 880), (270, 277, 280, 872, 865, 271), (257, 261, 263, 260, 259, 258), (745, 886, 897, 898, 749, 213), (281, 893, 894, 896, 887, 885), (903, 911, 912, 914, 909, 906), (210, 279, 282, 283, 212, 211), (899, 931, 6, 11, 214), (905, 299, 921, 922, 913, 910), (240, 292, 295, 902, 805, 241), (272, 276, 278, 275, 274, 273), (819, 916, 927, 929, 4, 254), (296, 923, 924, 926, 917, 915), (933, 941, 942, 944, 939, 936), (246, 294, 297, 298, 247, 250), (935, 949, 951, 952, 943, 940), (285, 307, 310, 932, 895, 286), (242, 291, 293, 290, 244, 243), (925, 950, 314, 0, 304, 303), (300, 955, 953, 315, 302, 301), (311, 316, 317, 957, 947, 945), (775, 946, 318, 319, 229, 228), (225, 309, 312, 313, 227, 226), (287, 306, 308, 305, 289, 288)])
_uv = me_icosphere_002.uv_layers.new(name='UVMap')
_uv.uv.foreach_set('vector', [0.2803, 0.4089, 0.03948, 0.548, 0.03948, 0.8261, 0.2803, 0.9652, 0.5212, 0.8261, 0.5212, 0.548, 0.2803, 0.4089, 0.03948, 0.548, 0.03948, 0.8261, 0.2803, 0.9652, 0.5212, 0.8261, 0.5212, 0.548, 0.2803, 0.4089, 0.03948, 0.548, 0.03948, 0.8261, 0.2803, 0.9652, 0.5212, 0.8261, 0.5212, 0.548, 0.2803, 0.4089, 0.03948, 0.548, 0.03948, 0.8261, 0.2803, 0.9652, 0.5212, 0.8261, 0.5212, 0.548, 0.2803, 0.4089, 0.03948, 0.548, 0.03948, 0.8261, 0.2803, 0.9652, 0.5212, 0.8261, 0.5212, 0.548, 0.6863, 0.5627, 0.9549, 0.3675, 0.8523, 0.05174, 0.5203, 0.05174, 0.4177, 0.3675, 0.2803, 0.4089, 0.03948, 0.548, 0.03948, 0.8261, 0.2803, 0.9652, 0.5212, 0.8261, 0.5212, 0.548, 0.2803, 0.4089, 0.03948, 0.548, 0.03948, 0.8261, 0.2803, 0.9652, 0.5212, 0.8261, 0.5212, 0.548, 0.2803, 0.4089, 0.03948, 0.548, 0.03948, 0.8261, 0.2803, 0.9652, 0.5212, 0.8261, 0.5212, 0.548, 0.2803, 0.4089, 0.03948, 0.548, 0.03948, 0.8261, 0.2803, 0.9652, 0.5212, 0.8261, 0.5212, 0.548, 0.2803, 0.4089, 0.03948, 0.548, 0.03948, 0.8261, 0.2803, 0.9652, 0.5212, 0.8261, 0.5212, 0.548, 0.2803, 0.4089, 0.03948, 0.548, 0.03948, 0.8261, 0.2803, 0.9652, 0.5212, 0.8261, 0.5212, 0.548, 0.2803, 0.4089, 0.03948, 0.548, 0.03948, 0.8261, 0.2803, 0.9652, 0.5212, 0.8261, 0.5212, 0.548, 0.2803, 0.4089, 0.03948, 0.548, 0.03948, 0.8261, 0.2803, 0.9652, 0.5212, 0.8261, 0.5212, 0.548, 0.2803, 0.4089, 0.03948, 0.548, 0.03948, 0.8261, 0.2803, 0.9652, 0.5212, 0.8261, 0.5212, 0.548, 0.6863, 0.5627, 0.9549, 0.3675, 0.8523, 0.05174, 0.5203, 0.05174, 0.4177, 0.3675, 0.6863, 0.5627, 0.9549, 0.3675, 0.8523, 0.05174, 0.5203, 0.05174, 0.4177, 0.3675, 0.2803, 0.4089, 0.03948, 0.548, 0.03948, 0.8261, 0.2803, 0.9652, 0.5212, 0.8261, 0.5212, 0.548, 0.2803, 0.4089, 0.03948, 0.548, 0.03948, 0.8261, 0.2803, 0.9652, 0.5212, 0.8261, 0.5212, 0.548, 0.2803, 0.4089, 0.03948, 0.548, 0.03948, 0.8261, 0.2803, 0.9652, 0.5212, 0.8261, 0.5212, 0.548, 0.2803, 0.4089, 0.03948, 0.548, 0.03948, 0.8261, 0.2803, 0.9652, 0.5212, 0.8261, 0.5212, 0.548, 0.2803, 0.4089, 0.03948, 0.548, 0.03948, 0.8261, 0.2803, 0.9652, 0.5212, 0.8261, 0.5212, 0.548, 0.2803, 0.4089, 0.03948, 0.548, 0.03948, 0.8261, 0.2803, 0.9652, 0.5212, 0.8261, 0.5212, 0.548, 0.2803, 0.4089, 0.03948, 0.548, 0.03948, 0.8261, 0.2803, 0.9652, 0.5212, 0.8261, 0.5212, 0.548, 0.2803, 0.4089, 0.03948, 0.548, 0.03948, 0.8261, 0.2803, 0.9652, 0.5212, 0.8261, 0.5212, 0.548, 0.2803, 0.4089, 0.03948, 0.548, 0.03948, 0.8261, 0.2803, 0.9652, 0.5212, 0.8261, 0.5212, 0.548, 0.2803, 0.4089, 0.03948, 0.548, 0.03948, 0.8261, 0.2803, 0.9652, 0.5212, 0.8261, 0.5212, 0.548, 0.2803, 0.4089, 0.03948, 0.548, 0.03948, 0.8261, 0.2803, 0.9652, 0.5212, 0.8261, 0.5212, 0.548, 0.6863, 0.5627, 0.9549, 0.3675, 0.8523, 0.05174, 0.5203, 0.05174, 0.4177, 0.3675, 0.2803, 0.4089, 0.03948, 0.548, 0.03948, 0.8261, 0.2803, 0.9652, 0.5212, 0.8261, 0.5212, 0.548, 0.2803, 0.4089, 0.03948, 0.548, 0.03948, 0.8261, 0.2803, 0.9652, 0.5212, 0.8261, 0.5212, 0.548, 0.2803, 0.4089, 0.03948, 0.548, 0.03948, 0.8261, 0.2803, 0.9652, 0.5212, 0.8261, 0.5212, 0.548, 0.2803, 0.4089, 0.03948, 0.548, 0.03948, 0.8261, 0.2803, 0.9652, 0.5212, 0.8261, 0.5212, 0.548, 0.2803, 0.4089, 0.03948, 0.548, 0.03948, 0.8261, 0.2803, 0.9652, 0.5212, 0.8261, 0.5212, 0.548, 0.2803, 0.4089, 0.03948, 0.548, 0.03948, 0.8261, 0.2803, 0.9652, 0.5212, 0.8261, 0.5212, 0.548, 0.2803, 0.4089, 0.03948, 0.548, 0.03948, 0.8261, 0.2803, 0.9652, 0.5212, 0.8261, 0.5212, 0.548, 0.6863, 0.5627, 0.9549, 0.3675, 0.8523, 0.05174, 0.5203, 0.05174, 0.4177, 0.3675, 0.2803, 0.4089, 0.03948, 0.548, 0.03948, 0.8261, 0.2803, 0.9652, 0.5212, 0.8261, 0.5212, 0.548, 0.6863, 0.5627, 0.9549, 0.3675, 0.8523, 0.05174, 0.5203, 0.05174, 0.4177, 0.3675, 0.2803, 0.4089, 0.03948, 0.548, 0.03948, 0.8261, 0.2803, 0.9652, 0.5212, 0.8261, 0.5212, 0.548, 0.2803, 0.4089, 0.03948, 0.548, 0.03948, 0.8261, 0.2803, 0.9652, 0.5212, 0.8261, 0.5212, 0.548, 0.2803, 0.4089, 0.03948, 0.548, 0.03948, 0.8261, 0.2803, 0.9652, 0.5212, 0.8261, 0.5212, 0.548, 0.2803, 0.4089, 0.03948, 0.548, 0.03948, 0.8261, 0.2803, 0.9652, 0.5212, 0.8261, 0.5212, 0.548, 0.2803, 0.4089, 0.03948, 0.548, 0.03948, 0.8261, 0.2803, 0.9652, 0.5212, 0.8261, 0.5212, 0.548, 0.6863, 0.5627, 0.9549, 0.3675, 0.8523, 0.05174, 0.5203, 0.05174, 0.4177, 0.3675, 0.2803, 0.4089, 0.03948, 0.548, 0.03948, 0.8261, 0.2803, 0.9652, 0.5212, 0.8261, 0.5212, 0.548, 0.2803, 0.4089, 0.03948, 0.548, 0.03948, 0.8261, 0.2803, 0.9652, 0.5212, 0.8261, 0.5212, 0.548, 0.2803, 0.4089, 0.03948, 0.548, 0.03948, 0.8261, 0.2803, 0.9652, 0.5212, 0.8261, 0.5212, 0.548, 0.2803, 0.4089, 0.03948, 0.548, 0.03948, 0.8261, 0.2803, 0.9652, 0.5212, 0.8261, 0.5212, 0.548, 0.2803, 0.4089, 0.03948, 0.548, 0.03948, 0.8261, 0.2803, 0.9652, 0.5212, 0.8261, 0.5212, 0.548, 0.2803, 0.4089, 0.03948, 0.548, 0.03948, 0.8261, 0.2803, 0.9652, 0.5212, 0.8261, 0.5212, 0.548, 0.6863, 0.5627, 0.9549, 0.3675, 0.8523, 0.05174, 0.5203, 0.05174, 0.4177, 0.3675, 0.2803, 0.4089, 0.03948, 0.548, 0.03948, 0.8261, 0.2803, 0.9652, 0.5212, 0.8261, 0.5212, 0.548, 0.2803, 0.4089, 0.03948, 0.548, 0.03948, 0.8261, 0.2803, 0.9652, 0.5212, 0.8261, 0.5212, 0.548, 0.2803, 0.4089, 0.03948, 0.548, 0.03948, 0.8261, 0.2803, 0.9652, 0.5212, 0.8261, 0.5212, 0.548, 0.2803, 0.4089, 0.03948, 0.548, 0.03948, 0.8261, 0.2803, 0.9652, 0.5212, 0.8261, 0.5212, 0.548, 0.2803, 0.4089, 0.03948, 0.548, 0.03948, 0.8261, 0.2803, 0.9652, 0.5212, 0.8261, 0.5212, 0.548, 0.2803, 0.4089, 0.03948, 0.548, 0.03948, 0.8261, 0.2803, 0.9652, 0.5212, 0.8261, 0.5212, 0.548, 0.2803, 0.4089, 0.03948, 0.548, 0.03948, 0.8261, 0.2803, 0.9652, 0.5212, 0.8261, 0.5212, 0.548, 0.2803, 0.4089, 0.03948, 0.548, 0.03948, 0.8261, 0.2803, 0.9652, 0.5212, 0.8261, 0.5212, 0.548, 0.2803, 0.4089, 0.03948, 0.548, 0.03948, 0.8261, 0.2803, 0.9652, 0.5212, 0.8261, 0.5212, 0.548, 0.2803, 0.4089, 0.03948, 0.548, 0.03948, 0.8261, 0.2803, 0.9652, 0.5212, 0.8261, 0.5212, 0.548, 0.2803, 0.4089, 0.03948, 0.548, 0.03948, 0.8261, 0.2803, 0.9652, 0.5212, 0.8261, 0.5212, 0.548, 0.2803, 0.4089, 0.03948, 0.548, 0.03948, 0.8261, 0.2803, 0.9652, 0.5212, 0.8261, 0.5212, 0.548, 0.2803, 0.4089, 0.03948, 0.548, 0.03948, 0.8261, 0.2803, 0.9652, 0.5212, 0.8261, 0.5212, 0.548, 0.2803, 0.4089, 0.03948, 0.548, 0.03948, 0.8261, 0.2803, 0.9652, 0.5212, 0.8261, 0.5212, 0.548, 0.2803, 0.4089, 0.03948, 0.548, 0.03948, 0.8261, 0.2803, 0.9652, 0.5212, 0.8261, 0.5212, 0.548, 0.2803, 0.4089, 0.03948, 0.548, 0.03948, 0.8261, 0.2803, 0.9652, 0.5212, 0.8261, 0.5212, 0.548, 0.2803, 0.4089, 0.03948, 0.548, 0.03948, 0.8261, 0.2803, 0.9652, 0.5212, 0.8261, 0.5212, 0.548, 0.2803, 0.4089, 0.03948, 0.548, 0.03948, 0.8261, 0.2803, 0.9652, 0.5212, 0.8261, 0.5212, 0.548, 0.2803, 0.4089, 0.03948, 0.548, 0.03948, 0.8261, 0.2803, 0.9652, 0.5212, 0.8261, 0.5212, 0.548, 0.2803, 0.4089, 0.03948, 0.548, 0.03948, 0.8261, 0.2803, 0.9652, 0.5212, 0.8261, 0.5212, 0.548, 0.2803, 0.4089, 0.03948, 0.548, 0.03948, 0.8261, 0.2803, 0.9652, 0.5212, 0.8261, 0.5212, 0.548, 0.2803, 0.4089, 0.03948, 0.548, 0.03948, 0.8261, 0.2803, 0.9652, 0.5212, 0.8261, 0.5212, 0.548, 0.2803, 0.4089, 0.03948, 0.548, 0.03948, 0.8261, 0.2803, 0.9652, 0.5212, 0.8261, 0.5212, 0.548, 0.2803, 0.4089, 0.03948, 0.548, 0.03948, 0.8261, 0.2803, 0.9652, 0.5212, 0.8261, 0.5212, 0.548, 0.2803, 0.4089, 0.03948, 0.548, 0.03948, 0.8261, 0.2803, 0.9652, 0.5212, 0.8261, 0.5212, 0.548, 0.2803, 0.4089, 0.03948, 0.548, 0.03948, 0.8261, 0.2803, 0.9652, 0.5212, 0.8261, 0.5212, 0.548, 0.2803, 0.4089, 0.03948, 0.548, 0.03948, 0.8261, 0.2803, 0.9652, 0.5212, 0.8261, 0.5212, 0.548, 0.2803, 0.4089, 0.03948, 0.548, 0.03948, 0.8261, 0.2803, 0.9652, 0.5212, 0.8261, 0.5212, 0.548, 0.2803, 0.4089, 0.03948, 0.548, 0.03948, 0.8261, 0.2803, 0.9652, 0.5212, 0.8261, 0.5212, 0.548, 0.2803, 0.4089, 0.03948, 0.548, 0.03948, 0.8261, 0.2803, 0.9652, 0.5212, 0.8261, 0.5212, 0.548, 0.2803, 0.4089, 0.03948, 0.548, 0.03948, 0.8261, 0.2803, 0.9652, 0.5212, 0.8261, 0.5212, 0.548, 0.2803, 0.4089, 0.03948, 0.548, 0.03948, 0.8261, 0.2803, 0.9652, 0.5212, 0.8261, 0.5212, 0.548, 0.2803, 0.4089, 0.03948, 0.548, 0.03948, 0.8261, 0.2803, 0.9652, 0.5212, 0.8261, 0.5212, 0.548, 0.2803, 0.4089, 0.03948, 0.548, 0.03948, 0.8261, 0.2803, 0.9652, 0.5212, 0.8261, 0.5212, 0.548, 0.2803, 0.4089, 0.03948, 0.548, 0.03948, 0.8261, 0.2803, 0.9652, 0.5212, 0.8261, 0.5212, 0.548, 0.6863, 0.5627, 0.9549, 0.3675, 0.8523, 0.05174, 0.5203, 0.05174, 0.4177, 0.3675, 0.2803, 0.4089, 0.03948, 0.548, 0.03948, 0.8261, 0.2803, 0.9652, 0.5212, 0.8261, 0.5212, 0.548, 0.2803, 0.4089, 0.03948, 0.548, 0.03948, 0.8261, 0.2803, 0.9652, 0.5212, 0.8261, 0.5212, 0.548, 0.2803, 0.4089, 0.03948, 0.548, 0.03948, 0.8261, 0.2803, 0.9652, 0.5212, 0.8261, 0.5212, 0.548, 0.2803, 0.4089, 0.03948, 0.548, 0.03948, 0.8261, 0.2803, 0.9652, 0.5212, 0.8261, 0.5212, 0.548, 0.2803, 0.4089, 0.03948, 0.548, 0.03948, 0.8261, 0.2803, 0.9652, 0.5212, 0.8261, 0.5212, 0.548, 0.2803, 0.4089, 0.03948, 0.548, 0.03948, 0.8261, 0.2803, 0.9652, 0.5212, 0.8261, 0.5212, 0.548, 0.2803, 0.4089, 0.03948, 0.548, 0.03948, 0.8261, 0.2803, 0.9652, 0.5212, 0.8261, 0.5212, 0.548, 0.2803, 0.4089, 0.03948, 0.548, 0.03948, 0.8261, 0.2803, 0.9652, 0.5212, 0.8261, 0.5212, 0.548, 0.2803, 0.4089, 0.03948, 0.548, 0.03948, 0.8261, 0.2803, 0.9652, 0.5212, 0.8261, 0.5212, 0.548, 0.2803, 0.4089, 0.03948, 0.548, 0.03948, 0.8261, 0.2803, 0.9652, 0.5212, 0.8261, 0.5212, 0.548, 0.2803, 0.4089, 0.03948, 0.548, 0.03948, 0.8261, 0.2803, 0.9652, 0.5212, 0.8261, 0.5212, 0.548, 0.2803, 0.4089, 0.03948, 0.548, 0.03948, 0.8261, 0.2803, 0.9652, 0.5212, 0.8261, 0.5212, 0.548, 0.2803, 0.4089, 0.03948, 0.548, 0.03948, 0.8261, 0.2803, 0.9652, 0.5212, 0.8261, 0.5212, 0.548, 0.2803, 0.4089, 0.03948, 0.548, 0.03948, 0.8261, 0.2803, 0.9652, 0.5212, 0.8261, 0.5212, 0.548, 0.2803, 0.4089, 0.03948, 0.548, 0.03948, 0.8261, 0.2803, 0.9652, 0.5212, 0.8261, 0.5212, 0.548, 0.2803, 0.4089, 0.03948, 0.548, 0.03948, 0.8261, 0.2803, 0.9652, 0.5212, 0.8261, 0.5212, 0.548, 0.2803, 0.4089, 0.03948, 0.548, 0.03948, 0.8261, 0.2803, 0.9652, 0.5212, 0.8261, 0.5212, 0.548, 0.2803, 0.4089, 0.03948, 0.548, 0.03948, 0.8261, 0.2803, 0.9652, 0.5212, 0.8261, 0.5212, 0.548, 0.2803, 0.4089, 0.03948, 0.548, 0.03948, 0.8261, 0.2803, 0.9652, 0.5212, 0.8261, 0.5212, 0.548, 0.2803, 0.4089, 0.03948, 0.548, 0.03948, 0.8261, 0.2803, 0.9652, 0.5212, 0.8261, 0.5212, 0.548, 0.2803, 0.4089, 0.03948, 0.548, 0.03948, 0.8261, 0.2803, 0.9652, 0.5212, 0.8261, 0.5212, 0.548, 0.2803, 0.4089, 0.03948, 0.548, 0.03948, 0.8261, 0.2803, 0.9652, 0.5212, 0.8261, 0.5212, 0.548, 0.2803, 0.4089, 0.03948, 0.548, 0.03948, 0.8261, 0.2803, 0.9652, 0.5212, 0.8261, 0.5212, 0.548, 0.2803, 0.4089, 0.03948, 0.548, 0.03948, 0.8261, 0.2803, 0.9652, 0.5212, 0.8261, 0.5212, 0.548, 0.2803, 0.4089, 0.03948, 0.548, 0.03948, 0.8261, 0.2803, 0.9652, 0.5212, 0.8261, 0.5212, 0.548, 0.2803, 0.4089, 0.03948, 0.548, 0.03948, 0.8261, 0.2803, 0.9652, 0.5212, 0.8261, 0.5212, 0.548, 0.2803, 0.4089, 0.03948, 0.548, 0.03948, 0.8261, 0.2803, 0.9652, 0.5212, 0.8261, 0.5212, 0.548, 0.2803, 0.4089, 0.03948, 0.548, 0.03948, 0.8261, 0.2803, 0.9652, 0.5212, 0.8261, 0.5212, 0.548, 0.2803, 0.4089, 0.03948, 0.548, 0.03948, 0.8261, 0.2803, 0.9652, 0.5212, 0.8261, 0.5212, 0.548, 0.2803, 0.4089, 0.03948, 0.548, 0.03948, 0.8261, 0.2803, 0.9652, 0.5212, 0.8261, 0.5212, 0.548, 0.2803, 0.4089, 0.03948, 0.548, 0.03948, 0.8261, 0.2803, 0.9652, 0.5212, 0.8261, 0.5212, 0.548, 0.2803, 0.4089, 0.03948, 0.548, 0.03948, 0.8261, 0.2803, 0.9652, 0.5212, 0.8261, 0.5212, 0.548, 0.2803, 0.4089, 0.03948, 0.548, 0.03948, 0.8261, 0.2803, 0.9652, 0.5212, 0.8261, 0.5212, 0.548, 0.2803, 0.4089, 0.03948, 0.548, 0.03948, 0.8261, 0.2803, 0.9652, 0.5212, 0.8261, 0.5212, 0.548, 0.2803, 0.4089, 0.03948, 0.548, 0.03948, 0.8261, 0.2803, 0.9652, 0.5212, 0.8261, 0.5212, 0.548, 0.2803, 0.4089, 0.03948, 0.548, 0.03948, 0.8261, 0.2803, 0.9652, 0.5212, 0.8261, 0.5212, 0.548, 0.2803, 0.4089, 0.03948, 0.548, 0.03948, 0.8261, 0.2803, 0.9652, 0.5212, 0.8261, 0.5212, 0.548, 0.2803, 0.4089, 0.03948, 0.548, 0.03948, 0.8261, 0.2803, 0.9652, 0.5212, 0.8261, 0.5212, 0.548, 0.2803, 0.4089, 0.03948, 0.548, 0.03948, 0.8261, 0.2803, 0.9652, 0.5212, 0.8261, 0.5212, 0.548, 0.2803, 0.4089, 0.03948, 0.548, 0.03948, 0.8261, 0.2803, 0.9652, 0.5212, 0.8261, 0.5212, 0.548, 0.2803, 0.4089, 0.03948, 0.548, 0.03948, 0.8261, 0.2803, 0.9652, 0.5212, 0.8261, 0.5212, 0.548, 0.6863, 0.5627, 0.9549, 0.3675, 0.8523, 0.05174, 0.5203, 0.05174, 0.4177, 0.3675, 0.2803, 0.4089, 0.03948, 0.548, 0.03948, 0.8261, 0.2803, 0.9652, 0.5212, 0.8261, 0.5212, 0.548, 0.2803, 0.4089, 0.03948, 0.548, 0.03948, 0.8261, 0.2803, 0.9652, 0.5212, 0.8261, 0.5212, 0.548, 0.2803, 0.4089, 0.03948, 0.548, 0.03948, 0.8261, 0.2803, 0.9652, 0.5212, 0.8261, 0.5212, 0.548, 0.2803, 0.4089, 0.03948, 0.548, 0.03948, 0.8261, 0.2803, 0.9652, 0.5212, 0.8261, 0.5212, 0.548, 0.2803, 0.4089, 0.03948, 0.548, 0.03948, 0.8261, 0.2803, 0.9652, 0.5212, 0.8261, 0.5212, 0.548, 0.2803, 0.4089, 0.03948, 0.548, 0.03948, 0.8261, 0.2803, 0.9652, 0.5212, 0.8261, 0.5212, 0.548, 0.2803, 0.4089, 0.03948, 0.548, 0.03948, 0.8261, 0.2803, 0.9652, 0.5212, 0.8261, 0.5212, 0.548, 0.6863, 0.5627, 0.9549, 0.3675, 0.8523, 0.05174, 0.5203, 0.05174, 0.4177, 0.3675, 0.2803, 0.4089, 0.03948, 0.548, 0.03948, 0.8261, 0.2803, 0.9652, 0.5212, 0.8261, 0.5212, 0.548, 0.2803, 0.4089, 0.03948, 0.548, 0.03948, 0.8261, 0.2803, 0.9652, 0.5212, 0.8261, 0.5212, 0.548, 0.2803, 0.4089, 0.03948, 0.548, 0.03948, 0.8261, 0.2803, 0.9652, 0.5212, 0.8261, 0.5212, 0.548, 0.2803, 0.4089, 0.03948, 0.548, 0.03948, 0.8261, 0.2803, 0.9652, 0.5212, 0.8261, 0.5212, 0.548, 0.2803, 0.4089, 0.03948, 0.548, 0.03948, 0.8261, 0.2803, 0.9652, 0.5212, 0.8261, 0.5212, 0.548, 0.2803, 0.4089, 0.03948, 0.548, 0.03948, 0.8261, 0.2803, 0.9652, 0.5212, 0.8261, 0.5212, 0.548, 0.2803, 0.4089, 0.03948, 0.548, 0.03948, 0.8261, 0.2803, 0.9652, 0.5212, 0.8261, 0.5212, 0.548, 0.6863, 0.5627, 0.9549, 0.3675, 0.8523, 0.05174, 0.5203, 0.05174, 0.4177, 0.3675, 0.2803, 0.4089, 0.03948, 0.548, 0.03948, 0.8261, 0.2803, 0.9652, 0.5212, 0.8261, 0.5212, 0.548, 0.2803, 0.4089, 0.03948, 0.548, 0.03948, 0.8261, 0.2803, 0.9652, 0.5212, 0.8261, 0.5212, 0.548, 0.2803, 0.4089, 0.03948, 0.548, 0.03948, 0.8261, 0.2803, 0.9652, 0.5212, 0.8261, 0.5212, 0.548, 0.2803, 0.4089, 0.03948, 0.548, 0.03948, 0.8261, 0.2803, 0.9652, 0.5212, 0.8261, 0.5212, 0.548, 0.2803, 0.4089, 0.03948, 0.548, 0.03948, 0.8261, 0.2803, 0.9652, 0.5212, 0.8261, 0.5212, 0.548, 0.2803, 0.4089, 0.03948, 0.548, 0.03948, 0.8261, 0.2803, 0.9652, 0.5212, 0.8261, 0.5212, 0.548, 0.2803, 0.4089, 0.03948, 0.548, 0.03948, 0.8261, 0.2803, 0.9652, 0.5212, 0.8261, 0.5212, 0.548, 0.2803, 0.4089, 0.03948, 0.548, 0.03948, 0.8261, 0.2803, 0.9652, 0.5212, 0.8261, 0.5212, 0.548, 0.2803, 0.4089, 0.03948, 0.548, 0.03948, 0.8261, 0.2803, 0.9652, 0.5212, 0.8261, 0.5212, 0.548, 0.2803, 0.4089, 0.03948, 0.548, 0.03948, 0.8261, 0.2803, 0.9652, 0.5212, 0.8261, 0.5212, 0.548, 0.2803, 0.4089, 0.03948, 0.548, 0.03948, 0.8261, 0.2803, 0.9652, 0.5212, 0.8261, 0.5212, 0.548, 0.2803, 0.4089, 0.03948, 0.548, 0.03948, 0.8261, 0.2803, 0.9652, 0.5212, 0.8261, 0.5212, 0.548, 0.2803, 0.4089, 0.03948, 0.548, 0.03948, 0.8261, 0.2803, 0.9652, 0.5212, 0.8261, 0.5212, 0.548, 0.2803, 0.4089, 0.03948, 0.548, 0.03948, 0.8261, 0.2803, 0.9652, 0.5212, 0.8261, 0.5212, 0.548, 0.2803, 0.4089, 0.03948, 0.548, 0.03948, 0.8261, 0.2803, 0.9652, 0.5212, 0.8261, 0.5212, 0.548, 0.2803, 0.4089, 0.03948, 0.548, 0.03948, 0.8261, 0.2803, 0.9652, 0.5212, 0.8261, 0.5212, 0.548])
me_icosphere_002.use_remesh_fix_poles = True
me_icosphere_002.use_remesh_preserve_attributes = False
me_icosphere_002.update()

# ---- objects
ob_icosphere = bpy.data.objects.new('Icosphere', me_icosphere_002)

# ---- transforms, parenting, visibility, modifiers, constraints
ob_icosphere.location = (0.0, 0.0, 0.0)

# ---- collection membership
scene.collection.objects.link(ob_icosphere)

# ---- scene / render settings (as saved in the file)
scene.frame_start = 1; scene.frame_end = 250; scene.frame_set(1)
scene.render.engine = 'BLENDER_EEVEE_NEXT'
scene.cycles.use_denoising = False
scene.cycles.samples = 128
scene.cycles.sampling_pattern = 'TABULATED_SOBOL'
scene.cycles.use_adaptive_sampling = False
scene.cycles.use_light_tree = False
scene.view_settings.view_transform = 'Filmic'
bpy.context.view_layer.update()

# ---- added for rendering (the .blend has no active camera and no usable light): camera, sun
cam_auto = bpy.data.cameras.new('AutoCamera')
cam_auto.lens = 50.0
cam_auto.sensor_width = 36.0
cam_auto.clip_end = 1000.0
ob_auto_camera = bpy.data.objects.new('AutoCamera', cam_auto)
scene.collection.objects.link(ob_auto_camera)
ob_auto_camera.location = (3.10799, -3.72959, 2.48639)
ob_auto_camera.rotation_euler = (1.09748, -7.21219e-08, 0.694738)
scene.camera = ob_auto_camera
light_auto_sun = bpy.data.lights.new('AutoSun', 'SUN')
light_auto_sun.energy = 3.0
light_auto_sun.angle = 0.0523599
ob_auto_sun = bpy.data.objects.new('AutoSun', light_auto_sun)
scene.collection.objects.link(ob_auto_sun)
ob_auto_sun.rotation_euler = (0.872665, 0.174533, 0.523599)
bpy.context.view_layer.update()
